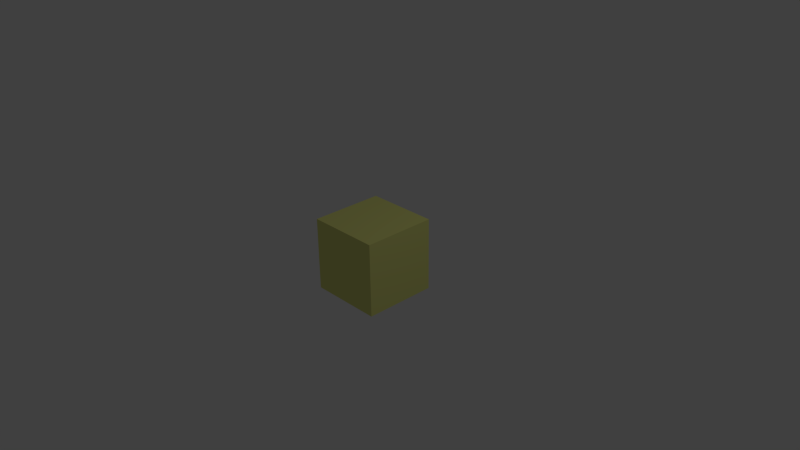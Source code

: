# Source: supercube3.blend  (saved by Blender 2.73.0; exported with 4.5.12 LTS)
import bpy
from mathutils import Matrix  # noqa: F401  (used for matrix-valued properties, if any)

bpy.ops.wm.read_factory_settings(use_empty=True)
scene = bpy.context.scene
scene.name = 'Scene'

# ---- collections
col_collection_1 = bpy.data.collections.new('Collection 1'); scene.collection.children.link(col_collection_1)

# ---- materials (node trees are filled in below, after node groups)
mat_material1 = bpy.data.materials.new('Material1')
mat_material1.alpha_threshold = 0.0
mat_material1.use_transparent_shadow = False
mat_material1.diffuse_color = (0.7883, 0.8, 0.2459, 1.0)
mat_material1.roughness = 0.5
mat_material1.line_color = (0.0, 0.0, 0.0, 1.0)
mat_material2 = bpy.data.materials.new('Material2')
mat_material2.alpha_threshold = 0.0
mat_material2.use_transparent_shadow = False
mat_material2.diffuse_color = (0.3417, 0.6152, 0.2943, 1.0)
mat_material2.roughness = 0.5

# ---- material node trees

# ---- world
world_world = bpy.data.worlds.new('World'); scene.world = world_world
world_world.color = (0.05088, 0.05088, 0.05088)
world_world.use_sun_shadow = False
world_world.sun_shadow_jitter_overblur = 0.0
world_world.cycles.sampling_method = 'MANUAL'
world_world.cycles.sample_map_resolution = 256

# ---- cameras
cam_camera = bpy.data.cameras.new('Camera')
cam_camera.clip_end = 100.0
cam_camera.lens = 35.0
cam_camera.sensor_width = 32.0
cam_camera.sensor_height = 18.0
cam_camera.ortho_scale = 7.314
cam_camera.dof.focus_distance = 0.0
cam_camera.dof.aperture_fstop = 128.0

# ---- lights
light_lamp = bpy.data.lights.new('Lamp', 'POINT')
light_lamp.transmission_factor = 0.0
light_lamp.cutoff_distance = 30.0
light_lamp.energy = 100.0
light_lamp.shadow_buffer_clip_start = 1.001
light_lamp.shadow_soft_size = 0.1
light_lamp.shadow_maximum_resolution = 0.006
light_lamp.use_absolute_resolution = True
light_lamp.cycles.use_multiple_importance_sampling = False

# ---- meshes
me_cube = bpy.data.meshes.new('Cube')
me_cube.from_pydata([(1.0, 1.0, -1.0), (1.0, -1.0, -1.0), (-1.0, -1.0, -1.0), (-1.0, 1.0, -1.0), (1.0, 1.0, 1.0), (1.0, -1.0, 1.0), (-1.0, -1.0, 1.0), (-1.0, 1.0, 1.0), (5.96e-08, 1.192e-07, -1.0), (1.788e-07, 1.0, -1.0), (0.8542, 0.8542, -1.0), (0.7934, 0.9149, -1.0), (0.9149, 0.7934, -1.0), (0.2066, 8.196e-08, -1.0), (0.2066, 0.08507, -1.0), (0.1458, 0.1458, -1.0), (0.08507, 0.2066, -1.0), (8.196e-08, 0.2066, -1.0), (-0.08507, 0.2066, -1.0), (-0.1458, 0.1458, -1.0), (-0.2066, 0.08507, -1.0), (-0.2066, 1.565e-07, -1.0), (-0.2066, -0.08507, -1.0), (-0.1458, -0.1458, -1.0), (-0.08507, -0.2066, -1.0), (5.215e-08, -0.2066, -1.0), (0.08507, -0.2066, -1.0), (0.1458, -0.1458, -1.0), (0.2066, -0.08507, -1.0), (-0.7934, -0.9149, -1.0), (-0.9149, -0.7934, -1.0), (-0.8542, -0.8542, -1.0), (-1.0, -0.7934, -1.0), (0.9149, -0.7934, -1.0), (0.8542, -0.8542, -1.0), (0.7934, -0.9149, -1.0), (0.0, -1.0, -1.0), (-0.7934, 0.9149, -1.0), (-0.8542, 0.8542, -1.0), (-0.9149, 0.7934, -1.0), (-0.1762, -0.1155, -1.0), (-0.8845, -0.8238, -1.0), (-0.2066, -0.04253, -1.0), (-0.1155, -0.1762, -1.0), (-0.2066, 0.04253, -1.0), (-0.1155, 0.1762, -1.0), (0.1155, 0.1762, -1.0), (0.2066, 0.04253, -1.0), (0.1762, -0.1155, -1.0), (0.04253, -0.2066, -1.0), (-0.1762, 0.1155, -1.0), (0.04253, 0.2066, -1.0), (0.1762, 0.1155, -1.0), (0.2066, -0.04253, -1.0), (0.1155, -0.1762, -1.0), (-0.04253, -0.2066, -1.0), (-0.9575, -0.7934, -1.0), (-0.8238, -0.8845, -1.0), (-0.7934, -0.9575, -1.0), (0.7934, -0.9575, -1.0), (0.8238, -0.8845, -1.0), (0.9575, -0.7934, -1.0), (0.8845, -0.8238, -1.0), (-0.7375, -0.7375, -1.0), (0.7375, -0.7375, -1.0), (0.9575, 0.7934, -1.0), (0.8845, 0.8238, -1.0), (0.8238, 0.8845, -1.0), (0.7934, 0.9575, -1.0), (-0.7934, 0.9575, -1.0), (-0.8238, 0.8845, -1.0), (-0.8845, 0.8238, -1.0), (-0.9575, 0.7934, -1.0), (0.7934, 0.9787, -1.0), (0.6281, 0.9787, -1.0), (-0.04253, 0.2066, -1.0), (0.9787, -0.9787, -1.0), (-0.8469, 0.6281, -1.0), (-0.9575, 0.6281, -1.0), (-0.7679, 0.7071, -1.0), (-0.6281, 0.8469, -1.0), (-0.7071, 0.7679, -1.0), (-0.6281, 0.9575, -1.0), (-0.7375, 0.7375, -1.0), (-0.7934, 0.9787, -1.0), (-0.6281, 0.9787, -1.0), (-0.9787, 0.7934, -1.0), (-0.9787, 0.9787, -1.0), (-0.9787, 0.6281, -1.0), (1.788e-07, 0.9787, -1.0), (-0.2321, -0.2929, -1.0), (-0.1531, -0.3719, -1.0), (-0.04253, -0.3719, -1.0), (0.04253, -0.3719, -1.0), (0.1531, -0.3719, -1.0), (0.2321, -0.2929, -1.0), (0.2321, 0.2929, -1.0), (0.1531, 0.3719, -1.0), (0.04253, 0.3719, -1.0), (-0.2321, 0.2929, -1.0), (-0.1531, 0.3719, -1.0), (-0.04253, 0.3719, -1.0), (-0.2625, -0.2625, -1.0), (-0.2625, 0.2625, -1.0), (0.3719, 5.215e-08, -1.0), (0.2625, 0.2625, -1.0), (9.984e-08, 0.3719, -1.0), (-0.3719, 1.863e-07, -1.0), (4.619e-08, -0.3719, -1.0), (0.2625, -0.2625, -1.0), (-0.2929, -0.2321, -1.0), (0.2929, -0.2321, -1.0), (0.3719, -0.1531, -1.0), (0.3719, -0.04253, -1.0), (0.3719, 0.04253, -1.0), (0.3719, 0.1531, -1.0), (0.2929, 0.2321, -1.0), (-0.3719, 0.04253, -1.0), (-0.3719, 0.1531, -1.0), (-0.2929, 0.2321, -1.0), (-0.3719, -0.1531, -1.0), (-0.3719, -0.04253, -1.0), (0.6281, 0.9575, -1.0), (0.9575, 0.6281, -1.0), (0.8469, 0.6281, -1.0), (0.6281, 0.8469, -1.0), (0.7375, 0.7375, -1.0), (0.7071, 0.7679, -1.0), (0.7679, 0.7071, -1.0), (0.9787, 0.6281, -1.0), (0.9787, 0.7934, -1.0), (0.9787, 0.9787, -1.0), (0.6281, -0.9575, -1.0), (0.6281, -0.8469, -1.0), (0.7071, -0.7679, -1.0), (0.7679, -0.7071, -1.0), (0.8469, -0.6281, -1.0), (0.9575, -0.6281, -1.0), (-0.6281, -0.9575, -1.0), (-0.6281, -0.8469, -1.0), (-0.7071, -0.7679, -1.0), (-0.7679, -0.7071, -1.0), (-0.8469, -0.6281, -1.0), (-0.9575, -0.6281, -1.0), (-1.0, 2.98e-07, -1.0), (-0.9787, -0.9787, -1.0), (1.0, 0.0, -1.0), (0.9787, -0.7934, -1.0), (0.9787, -0.6281, -1.0), (-0.9787, -0.7934, -1.0), (-0.9787, -0.6281, -1.0), (-0.7934, -0.9787, -1.0), (0.7934, -0.9787, -1.0), (0.6281, -0.9787, -1.0), (-0.6281, -0.9787, -1.0), (-5.96e-08, -0.9787, -1.0), (-0.9787, 2.98e-07, -1.0), (0.9787, -1.311e-06, -1.0)], [(2, 32)], [(89, 106, 101, 100, 80, 82, 85), (72, 39, 77, 78), (7, 4, 0, 3), (8, 25, 55, 24, 43, 23), (10, 131, 130, 65, 12, 66), (10, 67, 11, 68, 73, 131), (13, 53, 28, 48, 27, 8), (8, 17, 51, 16, 46, 15), (8, 21, 44, 20, 50, 19), (8, 23, 40, 22, 42, 21), (151, 154, 155, 36, 2, 145), (145, 149, 56, 30, 41, 31), (76, 147, 148, 157, 146, 1), (76, 152, 59, 35, 60, 34), (87, 38, 71, 39, 72, 86), (38, 87, 84, 69, 37, 70), (5, 1, 146, 0, 4), (5, 6, 2, 36, 1), (7, 3, 144, 2, 6), (6, 5, 4, 7), (8, 19, 45, 18, 75, 17), (8, 15, 52, 14, 47, 13), (8, 27, 54, 26, 49, 25), (71, 79, 77, 39), (70, 37, 80, 81), (69, 82, 80, 37), (38, 83, 79, 71), (38, 70, 81, 83), (69, 84, 85, 82), (88, 86, 72, 78), (118, 77, 79, 83, 103, 119), (103, 83, 81, 80, 100, 99), (19, 103, 99, 45), (50, 119, 103, 19), (75, 18, 100, 101), (18, 45, 99, 100), (50, 20, 118, 119), (20, 44, 117, 118), (17, 75, 101, 106), (17, 106, 98, 51), (15, 46, 96, 105), (52, 15, 105, 116), (47, 114, 104, 13), (53, 13, 104, 113), (48, 111, 109, 27), (27, 109, 95, 54), (25, 49, 93, 108), (25, 108, 92, 55), (23, 43, 90, 102), (40, 23, 102, 110), (42, 121, 107, 21), (44, 21, 107, 117), (51, 98, 97, 16), (16, 97, 96, 46), (52, 116, 115, 14), (14, 115, 114, 47), (53, 113, 112, 28), (28, 112, 111, 48), (54, 95, 94, 26), (26, 94, 93, 49), (55, 92, 91, 24), (24, 91, 90, 43), (22, 40, 110, 120), (42, 22, 120, 121), (73, 68, 122, 74), (67, 10, 126, 127), (66, 128, 126, 10), (65, 130, 129, 123), (11, 125, 122, 68), (97, 125, 127, 126, 105, 96), (67, 127, 125, 11), (66, 12, 124, 128), (12, 65, 123, 124), (126, 128, 124, 115, 116, 105), (74, 122, 125, 97, 98, 106, 89), (85, 84, 87, 3, 9, 89), (9, 0, 131, 73, 74, 89), (90, 91, 139, 140, 63, 102), (120, 110, 102, 63, 141, 142), (112, 136, 135, 64, 109, 111), (95, 109, 64, 134, 133, 94), (31, 63, 140, 57), (41, 141, 63, 31), (34, 60, 134, 64), (62, 34, 64, 135), (61, 33, 136, 137), (33, 62, 135, 136), (60, 35, 133, 134), (35, 59, 132, 133), (29, 139, 138, 58), (57, 140, 139, 29), (30, 142, 141, 41), (56, 143, 142, 30), (93, 94, 133, 132, 153, 155, 108), (92, 108, 155, 154, 138, 139, 91), (132, 59, 152, 153), (138, 154, 151, 58), (137, 148, 147, 61), (143, 56, 149, 150), (121, 120, 142, 143, 150, 156, 107), (118, 117, 107, 156, 88, 78, 77), (114, 115, 124, 123, 129, 157, 104), (113, 104, 157, 148, 137, 136, 112), (130, 131, 0, 146, 157, 129), (86, 88, 156, 144, 3, 87), (76, 34, 62, 33, 61, 147), (155, 153, 152, 76, 1, 36), (145, 31, 57, 29, 58, 151), (149, 145, 2, 144, 156, 150)])
me_cube.polygons.foreach_set('material_index', [0, 1, 0, 0, 0, 0, 0, 0, 0, 0, 0, 0, 0, 0, 0, 0, 0, 0, 0, 0, 0, 0, 0, 1, 1, 1, 0, 0, 0, 0, 0, 0, 0, 0, 1, 1, 1, 1, 0, 0, 0, 0, 0, 0, 0, 0, 0, 0, 0, 0, 0, 0, 1, 1, 1, 1, 1, 1, 1, 1, 1, 1, 1, 1, 0, 0, 0, 0, 1, 0, 1, 1, 1, 0, 0, 0, 0, 0, 0, 0, 0, 0, 0, 0, 0, 1, 1, 1, 1, 1, 1, 1, 1, 0, 0, 0, 0, 0, 0, 0, 0, 0, 0, 0, 0, 0, 0, 0, 0])
me_cube.materials.append(mat_material1)
me_cube.materials.append(mat_material2)
me_cube.use_remesh_preserve_volume = False
me_cube.use_remesh_preserve_attributes = False
me_cube.use_mirror_vertex_groups = False
me_cube.update()

# ---- objects
ob_cube = bpy.data.objects.new('Cube', me_cube)
ob_lamp = bpy.data.objects.new('Lamp', light_lamp)
ob_camera = bpy.data.objects.new('Camera', cam_camera)

# ---- transforms, parenting, visibility, modifiers, constraints
ob_cube.location = (0.0, 0.0, 0.0)
ob_cube.scale = (0.5, 0.5, 0.5)
ob_cube.lock_location = (True, True, True)
ob_cube.lock_rotation = (True, True, True)
ob_cube.lock_rotations_4d = False
ob_cube.lock_scale = (True, True, True)
ob_cube.empty_display_type = 'ARROWS'
ob_cube.lineart.crease_threshold = 0.0
ob_lamp.location = (4.076, 1.005, 5.904)
ob_lamp.rotation_euler = (0.6503, 0.05522, 1.866)
ob_lamp.lock_rotations_4d = False
ob_lamp.empty_display_type = 'ARROWS'
ob_lamp.color = (0.0, 0.0, 0.0, 0.0)
ob_lamp.lineart.crease_threshold = 0.0
ob_camera.location = (7.481, -6.508, 5.344)
ob_camera.rotation_euler = (1.109, 0.01082, 0.8149)
ob_camera.lock_rotations_4d = False
ob_camera.empty_display_type = 'ARROWS'
ob_camera.color = (0.0, 0.0, 0.0, 0.0)
ob_camera.display_type = 'WIRE'
ob_camera.lineart.crease_threshold = 0.0

# ---- collection membership
col_collection_1.objects.link(ob_cube)
col_collection_1.objects.link(ob_lamp)
col_collection_1.objects.link(ob_camera)

# ---- scene / render settings (as saved in the file)
scene.camera = ob_camera
scene.frame_start = 1; scene.frame_end = 250; scene.frame_set(1)
scene.render.engine = 'BLENDER_EEVEE_NEXT'
scene.render.resolution_percentage = 50
scene.render.dither_intensity = 0.0
scene.cycles.use_denoising = False
scene.cycles.samples = 10
scene.cycles.sampling_pattern = 'TABULATED_SOBOL'
scene.cycles.light_sampling_threshold = 0.0
scene.cycles.use_adaptive_sampling = False
scene.cycles.use_light_tree = False
scene.cycles.blur_glossy = 0.0
scene.cycles.pixel_filter_type = 'GAUSSIAN'
scene.cycles.sample_clamp_indirect = 0.0
scene.view_settings.view_transform = 'Standard'
bpy.context.view_layer.update()
